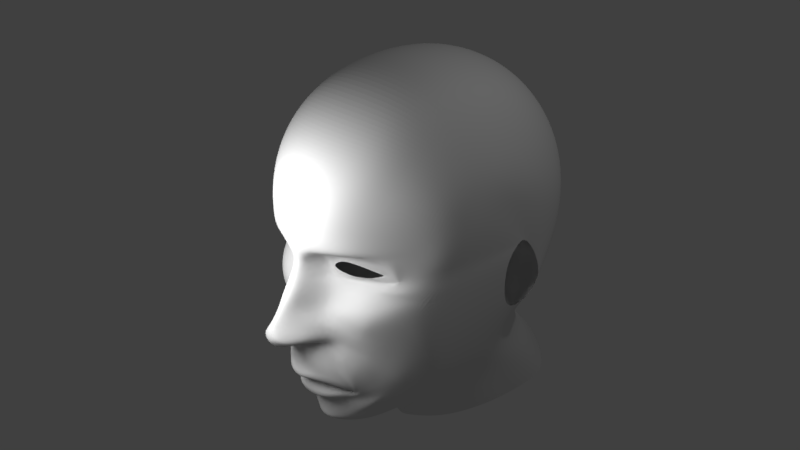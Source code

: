 # Source: kopf.blend  (saved by Blender 2.79.0; exported with 4.5.12 LTS)
import bpy
from mathutils import Matrix  # noqa: F401  (used for matrix-valued properties, if any)

bpy.ops.wm.read_factory_settings(use_empty=True)
scene = bpy.context.scene
scene.name = 'Scene'

# ---- collections
col_collection_1 = bpy.data.collections.new('Collection 1'); scene.collection.children.link(col_collection_1)
col_collection_2 = bpy.data.collections.new('Collection 2'); scene.collection.children.link(col_collection_2)
col_collection_2.hide_render = True
col_collection_2.hide_viewport = True

# ---- world
world_world = bpy.data.worlds.new('World'); scene.world = world_world
world_world.color = (0.05088, 0.05088, 0.05088)
world_world.use_sun_shadow = False
world_world.sun_shadow_jitter_overblur = 0.0
world_world.cycles.sampling_method = 'MANUAL'

# ---- cameras
cam_camera = bpy.data.cameras.new('Camera')
cam_camera.clip_end = 100.0
cam_camera.lens = 35.0
cam_camera.sensor_width = 32.0
cam_camera.sensor_height = 18.0
cam_camera.ortho_scale = 7.314
cam_camera.dof.focus_distance = 0.0

# ---- lights
light_area = bpy.data.lights.new('Area', 'AREA')
light_area.transmission_factor = 0.0
light_area.energy = 78.54
light_area.shadow_buffer_clip_start = 0.5
light_area.shadow_soft_size = 1.852
light_area.shadow_maximum_resolution = 0.006
light_area.use_absolute_resolution = True
light_area.size = 1.852
light_area.size_y = 0.1
light_lamp = bpy.data.lights.new('Lamp', 'POINT')
light_lamp.transmission_factor = 0.0
light_lamp.cutoff_distance = 30.0
light_lamp.energy = 100.0
light_lamp.shadow_buffer_clip_start = 1.001
light_lamp.shadow_soft_size = 0.1
light_lamp.shadow_maximum_resolution = 0.006
light_lamp.use_absolute_resolution = True

# ---- meshes
me_plane_001 = bpy.data.meshes.new('Plane.001')
me_plane_001.from_pydata([(0.0, -0.01278, 1.323), (1.325, -0.01071, 0.2669), (0.0, 0.8165, 1.199), (1.353, 0.5949, 0.06244), (0.1194, -0.005301, 1.299), (0.3934, 0.7992, 1.174), (0.0, 0.4901, 1.199), (0.2251, 0.5315, 1.163), (1.05, 0.5734, 0.4831), (0.0, 0.1439, 1.233), (0.1001, 0.1402, 1.208), (1.008, 0.07913, 0.6034), (0.0, -2.338, 0.4029), (1.136, -1.686, -0.816), (0.3116, -2.278, 0.2089), (0.0, -1.232, 1.292), (0.5011, -1.518, 0.7443), (0.2258, -1.192, 1.187), (0.0, -1.698, 1.048), (0.4877, -1.553, 0.7514), (0.2298, -1.674, 0.9952), (0.0, -1.376, 1.094), (0.4103, -1.516, 0.7329), (0.1422, -1.369, 0.9883), (0.0, -1.407, 1.077), (0.4148, -1.52, 0.7444), (0.1438, -1.383, 0.9908), (0.2965, -1.802, 0.774), (0.0, -1.796, 0.8836), (0.1024, -0.793, 1.223), (0.7575, -1.583, 0.4442), (0.0, -0.816, 1.257), (0.0, -2.227, 0.8269), (0.9502, -0.8961, 0.4601), (0.9388, -1.521, 0.1687), (0.3009, -2.095, 0.7511), (0.08122, -0.2814, 1.45), (0.0, -0.2928, 1.485), (0.672, 0.5833, 1.053), (0.7627, 0.8047, 0.9155), (0.2423, -0.002117, 0.7717), (0.2139, -0.2747, 0.836), (0.4189, -1.28, 1.008), (0.2231, -1.413, 0.9065), (0.2447, -0.7945, 1.019), (0.3142, -0.4807, 0.9874), (0.07048, 0.3605, 1.119), (1.059, 0.1549, 0.4298), (0.0, 0.3476, 1.147), (1.357, 0.1964, 0.08042), (0.3323, 0.4068, 0.8165), (0.9378, 0.371, 0.553), (0.2709, 0.1984, 0.7942), (0.8783, 0.1473, 0.5217), (0.6071, 0.468, 0.7579), (0.4534, 0.09492, 0.707), (0.2445, 0.2784, 0.8167), (0.959, 0.234, 0.5027), (0.4017, 0.3663, 0.7975), (0.8877, 0.2615, 0.5502), (0.3099, 0.2103, 0.79), (0.7415, 0.1914, 0.6307), (0.597, 0.3779, 0.7457), (0.5022, 0.158, 0.7183), (0.275, 0.2588, 0.8017), (0.8774, 0.2409, 0.5289), (0.1302, -0.7267, 1.433), (0.0, -0.7021, 1.599), (0.1001, -0.4646, 1.586), (0.0, -0.462, 1.629), (0.1674, -0.6958, 1.386), (0.1701, -0.5607, 1.509), (0.03697, -0.6438, 1.167), (0.2189, -0.6112, 1.003), (0.09847, -0.5452, 1.277), (0.5098, -1.535, 0.7486), (0.0, -2.026, 0.8948), (0.3771, -0.6851, 0.9573), (0.1485, -0.5717, 1.609), (0.0, -0.5888, 1.657), (0.1921, -0.6289, 1.498), (0.1074, -0.75, 1.406), (0.0, -0.3837, 1.57), (0.0, -0.7576, 1.437), (0.2172, -0.7254, 1.209), (0.2722, -0.5582, 1.274), (0.06445, -0.4016, 1.562), (1.299, -0.818, 0.06549), (0.1931, -0.5686, 1.222), (0.2802, -0.6512, 1.267), (0.4125, -1.518, 0.7386), (1.027, -1.196, 0.2779), (0.6287, -2.102, -0.1836), (0.3709, -1.649, 0.8829), (0.2677, -1.446, 0.8512), (0.477, -1.733, 0.7106), (0.5057, -2.07, 0.4992), (0.6354, -1.851, 0.5531), (0.0, -2.342, 0.6005), (1.138, -0.339, 0.5179), (1.087, -1.633, -0.2072), (0.3918, -2.243, 0.4145), (0.09977, -0.1473, 1.377), (0.0, -0.1569, 1.406), (0.2156, -0.3807, 0.9142), (1.254, -0.9127, 0.08239), (0.5655, -2.103, 0.2192), (0.7007, -0.1389, 0.799), (0.495, -1.416, 0.8728), (0.3194, -1.466, 0.8172), (0.3889, -0.8361, 0.9087), (0.7476, -0.6373, 0.7721), (0.6363, 0.03968, 0.6851), (0.672, 0.1219, 0.6117), (0.6253, 0.1752, 0.6732), (0.4913, -0.7526, 0.8591), (0.6903, -0.3095, 0.8842), (0.2447, 0.4775, 0.9896), (0.6438, 0.5163, 0.8277), (0.1459, 0.3249, 0.8177), (0.1742, 0.1654, 0.8235), (0.2054, 0.08022, 0.8083), (1.009, 0.4644, 0.5524), (0.6518, 0.07532, 0.6533), (0.9775, -0.08038, 0.6743), (0.5081, -1.479, 0.7903), (0.3609, -1.489, 0.7787), (0.9818, -0.2568, 0.7127), (0.806, 0.05769, 0.6478), (0.7662, 0.1335, 0.5706), (0.6783, 0.1826, 0.6538), (0.7888, 0.09056, 0.6144), (0.2071, -1.132, 1.192), (0.0, -1.164, 1.167), (0.5895, -1.45, 0.7673), (0.5504, -1.557, 0.7161), (0.4223, -1.23, 1.009), (0.5361, -1.513, 0.7304), (0.5012, -1.343, 0.901), (0.5409, -1.392, 0.8252), (0.0, -1.722, 0.912), (0.6001, -1.151, 0.8253), (0.5668, -1.59, 0.6814), (0.2859, -1.699, 0.8306), (0.1196, -0.8175, 1.204), (0.0, -0.8617, 1.193), (0.2705, -0.8169, 1.014), (0.6594, -1.49, 0.6142), (0.4584, -1.652, 0.7329), (0.4057, -0.9291, 0.9427), (0.4741, -0.9919, 0.912), (0.4557, -1.517, 0.7386), (0.4513, -1.536, 0.7923), (0.1821, -1.544, 1.099), (0.184, -1.281, 1.202), (0.0, -1.544, 1.122), (0.0, -1.319, 1.235), (0.3653, -1.36, 1.027), (0.4612, -1.527, 0.7436), (0.3643, -1.524, 0.98), (0.4327, -1.441, 0.891), (0.455, -1.476, 0.8237), (1.516, 0.09765, -0.8863), (0.8691, -1.399, 0.3961), (1.249, -1.322, -1.029), (1.518, 0.3377, -1.133), (1.424, -0.7097, -1.018), (0.0, 1.782, 0.9759), (1.439, 1.225, -0.05576), (0.7035, 1.728, 0.7665), (1.073, 1.594, 0.4219), (1.507, 0.7263, -0.5889), (1.518, 0.3662, -1.253), (0.0, 2.461, 0.06096), (1.505, 1.442, -0.6546), (0.6567, 2.389, -0.002986), (1.053, 2.094, -0.1897), (1.507, 0.9464, -0.9202), (1.518, 0.08599, -1.476), (0.0, 2.621, -1.449), (1.56, 1.295, -1.5), (0.5454, 2.512, -1.459), (1.138, 2.216, -1.502), (1.587, 0.7334, -1.479), (1.518, -0.2722, -1.617), (0.0, 2.053, -2.362), (1.466, 0.8473, -2.088), (0.7146, 1.949, -2.328), (1.204, 1.406, -2.274), (1.507, 0.3396, -1.892), (1.431, -0.634, -1.504), (0.0, 0.5077, -2.807), (1.012, -0.04132, -2.308), (0.3701, 0.3481, -2.642), (0.7162, 0.2007, -2.525), (1.243, -0.2836, -1.949), (1.137, -1.321, -1.211), (0.0, -1.199, -2.199), (0.8009, -1.232, -1.885), (0.2692, -1.21, -2.114), (0.509, -1.218, -1.99), (0.9893, -1.275, -1.619), (1.471, -0.4686, -1.556), (1.44, 0.04591, -1.989), (1.055, 0.883, -2.453), (0.6952, 1.08, -2.566), (1.298, 0.4542, -2.217), (0.0, 1.214, -2.719), (1.43, 0.963, 0.05261), (0.8579, 1.144, 0.7796), (0.4887, 1.182, 1.132), (0.0, 1.21, 1.227), (1.474, 0.5345, -0.4579), (0.9951, -1.925, -1.318), (1.081, -1.867, -1.668), (0.0, -1.792, -2.727), (0.9073, -1.812, -2.282), (0.4029, -1.799, -2.62), (0.6217, -1.805, -2.503), (1.074, -1.859, -1.978), (0.6287, -2.102, -0.1836), (0.9055, -1.955, -0.9207), (0.5439, -2.146, -0.441), (0.0, -2.231, -0.1523), (0.1431, -2.214, -0.2065), (0.1614, -0.9675, 1.198), (0.0, -1.006, 1.15), (0.3218, -1.032, 1.097), (0.6006, -1.501, 0.7056), (0.4513, -1.126, 0.9666), (0.5392, -1.25, 0.8922), (0.5951, -1.342, 0.7976), (0.8021, -1.258, 0.523), (0.9874, -2.591, -1.77), (0.6808, -0.9639, 0.7506), (1.101, -2.485, -1.999), (0.0, -2.28, -3.229), (0.9067, -2.371, -2.655), (0.3668, -2.319, -3.05), (0.5957, -2.364, -2.928), (1.128, -2.42, -2.404), (0.8881, -2.659, -1.428), (0.5333, -2.821, -0.9075), (0.0, -2.86, -0.5535), (0.142, -2.847, -0.6146)], [], [(6, 7, 5, 2), (38, 8, 3, 39), (119, 120, 52, 56), (48, 46, 7, 6), (47, 49, 3, 8), (0, 4, 10, 9), (124, 1, 11, 128), (136, 132, 17, 42), (159, 152, 25, 94), (158, 151, 22, 90), (137, 134, 16, 75), (132, 133, 15, 17), (157, 154, 23, 43), (155, 153, 26, 24), (154, 156, 21, 23), (29, 44, 73, 72), (97, 30, 95), (76, 35, 27, 28), (83, 81, 66, 67), (104, 102, 36, 45), (98, 101, 35, 32), (105, 99, 33, 91), (106, 100, 34, 96), (102, 103, 37, 36), (116, 104, 45, 111), (115, 77, 44, 110), (160, 157, 43, 109), (138, 136, 42, 108), (4, 41, 40, 10), (117, 119, 56, 50), (7, 38, 39, 5), (118, 117, 50, 54), (11, 1, 49, 47), (9, 10, 46, 48), (131, 47, 53, 129), (122, 118, 54, 51), (47, 122, 51, 57), (47, 57, 53), (120, 121, 55, 52), (57, 51, 59, 65), (56, 52, 60, 64), (51, 54, 62, 59), (54, 50, 58, 62), (50, 56, 64, 58), (53, 57, 65, 61), (129, 53, 61, 130), (52, 55, 63, 60), (78, 79, 67, 66), (80, 78, 66, 70), (89, 85, 71, 80), (85, 86, 68, 71), (86, 82, 69, 68), (81, 29, 72, 74), (84, 70, 74, 88), (70, 66, 74), (84, 89, 80, 70), (71, 68, 78, 80), (68, 69, 79, 78), (111, 45, 77, 115), (87, 13, 164, 166), (44, 77, 89, 84), (44, 84, 88, 73), (66, 81, 74), (72, 73, 88, 74), (36, 37, 82, 86), (45, 36, 86, 85), (77, 45, 85, 89), (31, 29, 81, 83), (100, 105, 91, 34), (135, 137, 75, 19), (152, 158, 90, 25), (101, 106, 96, 35), (35, 97, 95, 27), (153, 159, 94, 26), (14, 92, 106, 101), (13, 87, 105, 100), (107, 41, 104, 116), (4, 0, 103, 102), (92, 13, 100, 106), (87, 1, 99, 105), (12, 14, 101, 98), (41, 4, 102, 104), (124, 107, 116, 127), (55, 113, 114, 63), (121, 123, 113, 55), (139, 138, 108, 125), (161, 160, 109, 126), (127, 116, 111), (41, 107, 112, 40), (40, 112, 123, 121), (10, 40, 121, 120), (47, 8, 122), (8, 38, 118, 122), (128, 11, 47, 131), (38, 7, 117, 118), (7, 46, 119, 117), (46, 10, 120, 119), (112, 128, 131, 123), (99, 127, 111, 33), (151, 161, 126, 22), (134, 139, 125, 16), (1, 124, 127, 99), (113, 129, 130, 114), (123, 131, 129, 113), (107, 124, 128, 112), (231, 230, 139, 134), (230, 229, 138, 139), (135, 228, 137), (229, 227, 136, 138), (225, 226, 133, 132), (18, 140, 143, 148, 93, 20), (228, 231, 134, 137), (227, 225, 132, 136), (44, 29, 144, 146), (28, 27, 143, 140), (95, 30, 142, 148), (29, 31, 145, 144), (110, 44, 146, 149), (27, 95, 148, 143), (16, 125, 161, 151), (125, 108, 160, 161), (20, 93, 159, 153), (19, 75, 158, 152), (108, 42, 157, 160), (17, 15, 156, 154), (18, 20, 153, 155), (42, 17, 154, 157), (75, 16, 151, 158), (93, 19, 152, 159), (111, 115, 234, 232, 33), (32, 35, 76), (49, 1, 162, 165), (1, 87, 166, 162), (209, 208, 168, 170), (211, 210, 169, 167), (208, 212, 171, 168), (49, 165, 171, 212), (210, 209, 170, 169), (170, 168, 174, 176), (168, 171, 177, 174), (169, 170, 176, 175), (171, 165, 172, 177), (167, 169, 175, 173), (177, 172, 178, 183), (175, 176, 182, 181), (173, 175, 181, 179), (174, 177, 183, 180), (176, 174, 180, 182), (183, 178, 184, 189), (181, 182, 188, 187), (180, 183, 189, 186), (182, 180, 186, 188), (179, 181, 187, 185), (203, 202, 190, 195), (205, 204, 194, 193), (206, 203, 195, 192), (204, 206, 192, 194), (207, 205, 193, 191), (191, 193, 199, 197), (195, 190, 196, 201), (193, 194, 200, 199), (192, 195, 201, 198), (194, 192, 198, 200), (185, 187, 205, 207), (188, 186, 206, 204), (186, 189, 203, 206), (187, 188, 204, 205), (189, 184, 202, 203), (5, 39, 209, 210), (3, 49, 212, 208), (2, 5, 210, 211), (39, 3, 208, 209), (164, 196, 190, 166), (201, 196, 214, 219), (196, 164, 213, 214), (199, 200, 218, 217), (198, 201, 219, 216), (200, 198, 216, 218), (197, 199, 217, 215), (92, 14, 220), (14, 12, 223, 224), (13, 92, 222, 221), (92, 220, 222), (220, 14, 224, 222), (13, 221, 213, 164), (35, 96, 34, 30, 97), (146, 144, 225, 227), (147, 141, 231, 228), (144, 145, 226, 225), (149, 146, 227, 229), (142, 147, 228, 135), (150, 149, 229, 230), (141, 150, 230, 231), (115, 110, 149, 150, 141, 234), (232, 234, 141, 147), (142, 30, 163, 232, 147), (34, 163, 30), (33, 232, 163, 91), (34, 91, 163), (218, 216, 237, 239), (222, 224, 244, 242), (216, 219, 240, 237), (219, 214, 235, 240), (215, 217, 238, 236), (221, 222, 242, 241), (214, 213, 233, 235), (217, 218, 239, 238), (224, 223, 243, 244), (213, 221, 241, 233), (93, 148, 142, 135, 19)])
me_plane_001.use_remesh_preserve_volume = False
me_plane_001.use_remesh_preserve_attributes = False
me_plane_001.use_mirror_vertex_groups = False
me_plane_001.update()
me_plane_000 = bpy.data.meshes.new('Plane.000')
me_plane_000.from_pydata([(0.0, -0.01278, 1.323), (1.325, -0.01071, 0.2669), (0.0, 0.8165, 1.199), (1.353, 0.5949, 0.06244), (0.1194, -0.005301, 1.299), (0.3934, 0.7992, 1.174), (0.0, 0.4901, 1.199), (0.2251, 0.5315, 1.163), (1.05, 0.5734, 0.4831), (0.0, 0.1439, 1.233), (0.1001, 0.1402, 1.208), (1.008, 0.07913, 0.6034), (0.0, -2.338, 0.4029), (1.136, -1.686, -0.816), (0.3116, -2.278, 0.2089), (0.0, -1.232, 1.292), (0.5011, -1.518, 0.7443), (0.2258, -1.192, 1.187), (0.0, -1.698, 1.048), (0.4877, -1.553, 0.7514), (0.2298, -1.674, 0.9952), (0.0, -1.376, 1.094), (0.4103, -1.516, 0.7329), (0.1422, -1.369, 0.9883), (0.0, -1.407, 1.077), (0.4148, -1.52, 0.7444), (0.1438, -1.383, 0.9908), (0.2965, -1.802, 0.774), (0.0, -1.796, 0.8836), (0.1024, -0.793, 1.223), (0.7575, -1.583, 0.4442), (0.0, -0.816, 1.257), (0.0, -2.227, 0.8269), (0.9502, -0.8961, 0.4601), (0.9388, -1.521, 0.1687), (0.3009, -2.095, 0.7511), (0.08122, -0.2814, 1.45), (0.0, -0.2928, 1.485), (0.672, 0.5833, 1.053), (0.7627, 0.8047, 0.9155), (0.2423, -0.002117, 0.7717), (0.2139, -0.2747, 0.836), (0.4189, -1.28, 1.008), (0.2231, -1.413, 0.9065), (0.2447, -0.7945, 1.019), (0.3142, -0.4807, 0.9874), (0.07048, 0.3605, 1.119), (1.059, 0.1549, 0.4298), (0.0, 0.3476, 1.147), (1.357, 0.1964, 0.08042), (0.3323, 0.4068, 0.8165), (0.9378, 0.371, 0.553), (0.2709, 0.1984, 0.7942), (0.8783, 0.1473, 0.5217), (0.6071, 0.468, 0.7579), (0.4534, 0.09492, 0.707), (0.2445, 0.2784, 0.8167), (0.959, 0.234, 0.5027), (0.4017, 0.3663, 0.7975), (0.8877, 0.2615, 0.5502), (0.3099, 0.2103, 0.79), (0.7415, 0.1914, 0.6307), (0.597, 0.3779, 0.7457), (0.5022, 0.158, 0.7183), (0.275, 0.2588, 0.8017), (0.8774, 0.2409, 0.5289), (0.1302, -0.7267, 1.433), (0.0, -0.7021, 1.599), (0.1001, -0.4646, 1.586), (0.0, -0.462, 1.629), (0.1674, -0.6958, 1.386), (0.1701, -0.5607, 1.509), (0.03697, -0.6438, 1.167), (0.2189, -0.6112, 1.003), (0.09847, -0.5452, 1.277), (0.5098, -1.535, 0.7486), (0.0, -2.026, 0.8948), (0.3771, -0.6851, 0.9573), (0.1485, -0.5717, 1.609), (0.0, -0.5888, 1.657), (0.1921, -0.6289, 1.498), (0.1074, -0.75, 1.406), (0.0, -0.3837, 1.57), (0.0, -0.7576, 1.437), (0.2172, -0.7254, 1.209), (0.2722, -0.5582, 1.274), (0.06445, -0.4016, 1.562), (1.299, -0.818, 0.06549), (0.1931, -0.5686, 1.222), (0.2802, -0.6512, 1.267), (0.4125, -1.518, 0.7386), (1.027, -1.196, 0.2779), (0.6287, -2.102, -0.1836), (0.3709, -1.649, 0.8829), (0.2677, -1.446, 0.8512), (0.477, -1.733, 0.7106), (0.5057, -2.07, 0.4992), (0.6354, -1.851, 0.5531), (0.0, -2.342, 0.6005), (1.138, -0.339, 0.5179), (1.087, -1.633, -0.2072), (0.3918, -2.243, 0.4145), (0.09977, -0.1473, 1.377), (0.0, -0.1569, 1.406), (0.2156, -0.3807, 0.9142), (1.254, -0.9127, 0.08239), (0.5655, -2.103, 0.2192), (0.7007, -0.1389, 0.799), (0.495, -1.416, 0.8728), (0.3194, -1.466, 0.8172), (0.3889, -0.8361, 0.9087), (0.7476, -0.6373, 0.7721), (0.6363, 0.03968, 0.6851), (0.672, 0.1219, 0.6117), (0.6253, 0.1752, 0.6732), (0.4913, -0.7526, 0.8591), (0.6903, -0.3095, 0.8842), (0.2447, 0.4775, 0.9896), (0.6438, 0.5163, 0.8277), (0.1459, 0.3249, 0.8177), (0.1742, 0.1654, 0.8235), (0.2054, 0.08022, 0.8083), (1.009, 0.4644, 0.5524), (0.6518, 0.07532, 0.6533), (0.9775, -0.08038, 0.6743), (0.5081, -1.479, 0.7903), (0.3609, -1.489, 0.7787), (0.9818, -0.2568, 0.7127), (0.806, 0.05769, 0.6478), (0.7662, 0.1335, 0.5706), (0.6783, 0.1826, 0.6538), (0.7888, 0.09056, 0.6144), (0.2071, -1.132, 1.192), (0.0, -1.164, 1.167), (0.5895, -1.45, 0.7673), (0.5504, -1.557, 0.7161), (0.4223, -1.23, 1.009), (0.5361, -1.513, 0.7304), (0.5012, -1.343, 0.901), (0.5409, -1.392, 0.8252), (0.0, -1.722, 0.912), (0.6001, -1.151, 0.8253), (0.5668, -1.59, 0.6814), (0.2859, -1.699, 0.8306), (0.1196, -0.8175, 1.204), (0.0, -0.8617, 1.193), (0.2705, -0.8169, 1.014), (0.6594, -1.49, 0.6142), (0.4584, -1.652, 0.7329), (0.4057, -0.9291, 0.9427), (0.4741, -0.9919, 0.912), (0.4557, -1.517, 0.7386), (0.4513, -1.536, 0.7923), (0.1821, -1.544, 1.099), (0.184, -1.281, 1.202), (0.0, -1.544, 1.122), (0.0, -1.319, 1.235), (0.3653, -1.36, 1.027), (0.4612, -1.527, 0.7436), (0.3643, -1.524, 0.98), (0.4327, -1.441, 0.891), (0.455, -1.476, 0.8237), (1.516, 0.09765, -0.8863), (0.8691, -1.399, 0.3961), (1.249, -1.322, -1.029), (1.518, 0.3377, -1.133), (1.424, -0.7097, -1.018), (0.0, 1.782, 0.9759), (1.439, 1.225, -0.05576), (0.7035, 1.728, 0.7665), (1.073, 1.594, 0.4219), (1.507, 0.7263, -0.5889), (1.518, 0.3662, -1.253), (0.0, 2.461, 0.06096), (1.505, 1.442, -0.6546), (0.6567, 2.389, -0.002986), (1.053, 2.094, -0.1897), (1.507, 0.9464, -0.9202), (1.518, 0.08599, -1.476), (0.0, 2.621, -1.449), (1.56, 1.295, -1.5), (0.5454, 2.512, -1.459), (1.138, 2.216, -1.502), (1.587, 0.7334, -1.479), (1.518, -0.2722, -1.617), (0.0, 2.053, -2.362), (1.466, 0.8473, -2.088), (0.7146, 1.949, -2.328), (1.204, 1.406, -2.274), (1.507, 0.3396, -1.892), (1.431, -0.634, -1.504), (0.0, 0.5077, -2.807), (1.012, -0.04132, -2.308), (0.3701, 0.3481, -2.642), (0.7162, 0.2007, -2.525), (1.243, -0.2836, -1.949), (1.137, -1.321, -1.211), (0.0, -1.199, -2.199), (0.8009, -1.232, -1.885), (0.2692, -1.21, -2.114), (0.509, -1.218, -1.99), (0.9893, -1.275, -1.619), (1.471, -0.4686, -1.556), (1.44, 0.04591, -1.989), (1.055, 0.883, -2.453), (0.6952, 1.08, -2.566), (1.298, 0.4542, -2.217), (0.0, 1.214, -2.719), (1.43, 0.963, 0.05261), (0.8579, 1.144, 0.7796), (0.4887, 1.182, 1.132), (0.0, 1.21, 1.227), (1.474, 0.5345, -0.4579), (0.9951, -1.925, -1.318), (1.081, -1.867, -1.668), (0.0, -1.792, -2.727), (0.9073, -1.812, -2.282), (0.4029, -1.799, -2.62), (0.6217, -1.805, -2.503), (1.074, -1.859, -1.978), (0.6287, -2.102, -0.1836), (0.9055, -1.955, -0.9207), (0.5439, -2.146, -0.441), (0.0, -2.231, -0.1523), (0.1431, -2.214, -0.2065), (0.1614, -0.9675, 1.198), (0.0, -1.006, 1.15), (0.3218, -1.032, 1.097), (0.6006, -1.501, 0.7056), (0.4513, -1.126, 0.9666), (0.5392, -1.25, 0.8922), (0.5951, -1.342, 0.7976), (0.8021, -1.258, 0.523), (0.9874, -2.591, -1.77), (0.6808, -0.9639, 0.7506), (1.101, -2.485, -1.999), (0.0, -2.28, -3.229), (0.9067, -2.371, -2.655), (0.3668, -2.319, -3.05), (0.5957, -2.364, -2.928), (1.128, -2.42, -2.404), (0.8881, -2.659, -1.428), (0.5333, -2.821, -0.9075), (0.0, -2.86, -0.5535), (0.142, -2.847, -0.6146)], [], [(6, 7, 5, 2), (38, 8, 3, 39), (119, 120, 52, 56), (48, 46, 7, 6), (47, 49, 3, 8), (0, 4, 10, 9), (124, 1, 11, 128), (136, 132, 17, 42), (159, 152, 25, 94), (158, 151, 22, 90), (137, 134, 16, 75), (132, 133, 15, 17), (157, 154, 23, 43), (155, 153, 26, 24), (154, 156, 21, 23), (29, 44, 73, 72), (97, 30, 95), (76, 35, 27, 28), (83, 81, 66, 67), (104, 102, 36, 45), (98, 101, 35, 32), (105, 99, 33, 91), (106, 100, 34, 96), (102, 103, 37, 36), (116, 104, 45, 111), (115, 77, 44, 110), (160, 157, 43, 109), (138, 136, 42, 108), (4, 41, 40, 10), (117, 119, 56, 50), (7, 38, 39, 5), (118, 117, 50, 54), (11, 1, 49, 47), (9, 10, 46, 48), (131, 47, 53, 129), (122, 118, 54, 51), (47, 122, 51, 57), (47, 57, 53), (120, 121, 55, 52), (57, 51, 59, 65), (56, 52, 60, 64), (51, 54, 62, 59), (54, 50, 58, 62), (50, 56, 64, 58), (53, 57, 65, 61), (129, 53, 61, 130), (52, 55, 63, 60), (78, 79, 67, 66), (80, 78, 66, 70), (89, 85, 71, 80), (85, 86, 68, 71), (86, 82, 69, 68), (81, 29, 72, 74), (84, 70, 74, 88), (70, 66, 74), (84, 89, 80, 70), (71, 68, 78, 80), (68, 69, 79, 78), (111, 45, 77, 115), (87, 13, 164, 166), (44, 77, 89, 84), (44, 84, 88, 73), (66, 81, 74), (72, 73, 88, 74), (36, 37, 82, 86), (45, 36, 86, 85), (77, 45, 85, 89), (31, 29, 81, 83), (100, 105, 91, 34), (135, 137, 75, 19), (152, 158, 90, 25), (101, 106, 96, 35), (35, 97, 95, 27), (153, 159, 94, 26), (14, 92, 106, 101), (13, 87, 105, 100), (107, 41, 104, 116), (4, 0, 103, 102), (92, 13, 100, 106), (87, 1, 99, 105), (12, 14, 101, 98), (41, 4, 102, 104), (124, 107, 116, 127), (55, 113, 114, 63), (121, 123, 113, 55), (139, 138, 108, 125), (161, 160, 109, 126), (127, 116, 111), (41, 107, 112, 40), (40, 112, 123, 121), (10, 40, 121, 120), (47, 8, 122), (8, 38, 118, 122), (128, 11, 47, 131), (38, 7, 117, 118), (7, 46, 119, 117), (46, 10, 120, 119), (112, 128, 131, 123), (99, 127, 111, 33), (151, 161, 126, 22), (134, 139, 125, 16), (1, 124, 127, 99), (113, 129, 130, 114), (123, 131, 129, 113), (107, 124, 128, 112), (231, 230, 139, 134), (230, 229, 138, 139), (135, 228, 137), (229, 227, 136, 138), (225, 226, 133, 132), (18, 140, 143, 148, 93, 20), (228, 231, 134, 137), (227, 225, 132, 136), (44, 29, 144, 146), (28, 27, 143, 140), (95, 30, 142, 148), (29, 31, 145, 144), (110, 44, 146, 149), (27, 95, 148, 143), (16, 125, 161, 151), (125, 108, 160, 161), (20, 93, 159, 153), (19, 75, 158, 152), (108, 42, 157, 160), (17, 15, 156, 154), (18, 20, 153, 155), (42, 17, 154, 157), (75, 16, 151, 158), (93, 19, 152, 159), (111, 115, 234, 232, 33), (32, 35, 76), (49, 1, 162, 165), (1, 87, 166, 162), (209, 208, 168, 170), (211, 210, 169, 167), (208, 212, 171, 168), (49, 165, 171, 212), (210, 209, 170, 169), (170, 168, 174, 176), (168, 171, 177, 174), (169, 170, 176, 175), (171, 165, 172, 177), (167, 169, 175, 173), (177, 172, 178, 183), (175, 176, 182, 181), (173, 175, 181, 179), (174, 177, 183, 180), (176, 174, 180, 182), (183, 178, 184, 189), (181, 182, 188, 187), (180, 183, 189, 186), (182, 180, 186, 188), (179, 181, 187, 185), (203, 202, 190, 195), (205, 204, 194, 193), (206, 203, 195, 192), (204, 206, 192, 194), (207, 205, 193, 191), (191, 193, 199, 197), (195, 190, 196, 201), (193, 194, 200, 199), (192, 195, 201, 198), (194, 192, 198, 200), (185, 187, 205, 207), (188, 186, 206, 204), (186, 189, 203, 206), (187, 188, 204, 205), (189, 184, 202, 203), (5, 39, 209, 210), (3, 49, 212, 208), (2, 5, 210, 211), (39, 3, 208, 209), (164, 196, 190, 166), (201, 196, 214, 219), (196, 164, 213, 214), (199, 200, 218, 217), (198, 201, 219, 216), (200, 198, 216, 218), (197, 199, 217, 215), (92, 14, 220), (14, 12, 223, 224), (13, 92, 222, 221), (92, 220, 222), (220, 14, 224, 222), (13, 221, 213, 164), (35, 96, 34, 30, 97), (146, 144, 225, 227), (147, 141, 231, 228), (144, 145, 226, 225), (149, 146, 227, 229), (142, 147, 228, 135), (150, 149, 229, 230), (141, 150, 230, 231), (115, 110, 149, 150, 141, 234), (232, 234, 141, 147), (142, 30, 163, 232, 147), (34, 163, 30), (33, 232, 163, 91), (34, 91, 163), (218, 216, 237, 239), (222, 224, 244, 242), (216, 219, 240, 237), (219, 214, 235, 240), (215, 217, 238, 236), (221, 222, 242, 241), (214, 213, 233, 235), (217, 218, 239, 238), (224, 223, 243, 244), (213, 221, 241, 233), (93, 148, 142, 135, 19)])
me_plane_000.use_remesh_preserve_volume = False
me_plane_000.use_remesh_preserve_attributes = False
me_plane_000.use_mirror_vertex_groups = False
me_plane_000.update()

# ---- objects
ob_area = bpy.data.objects.new('Area', light_area)
ob_plane = bpy.data.objects.new('Plane', me_plane_001)
ob_lamp = bpy.data.objects.new('Lamp', light_lamp)
ob_camera = bpy.data.objects.new('Camera', cam_camera)
ob_plane_001 = bpy.data.objects.new('Plane.001', me_plane_000)

# ---- transforms, parenting, visibility, modifiers, constraints
ob_area.location = (-0.006612, -2.766, 1.367)
ob_area.rotation_euler = (0.7677, -0.0, 0.0)
ob_area.lineart.crease_threshold = 0.0
ob_plane.location = (0.0, 0.0, 0.0)
ob_plane.rotation_euler = (1.571, 0.0, 0.0)
ob_plane.lineart.crease_threshold = 0.0
_m = ob_plane.modifiers.new('Mirror', 'MIRROR')
_m.use_clip = True
_m = ob_plane.modifiers.new('Subsurf', 'SUBSURF')
_m.uv_smooth = 'PRESERVE_CORNERS'
_m.levels = 4
_m.render_levels = 4
_m.show_only_control_edges = False
ob_lamp.location = (4.076, 1.005, 5.904)
ob_lamp.rotation_euler = (0.6503, 0.05522, 1.866)
ob_lamp.lock_rotations_4d = False
ob_lamp.empty_display_type = 'ARROWS'
ob_lamp.color = (0.0, 0.0, 0.0, 0.0)
ob_lamp.lineart.crease_threshold = 0.0
ob_camera.location = (7.481, -6.508, 5.344)
ob_camera.rotation_euler = (1.109, 0.0, 0.8149)
ob_camera.lock_rotations_4d = False
ob_camera.empty_display_type = 'ARROWS'
ob_camera.color = (0.0, 0.0, 0.0, 0.0)
ob_camera.display_type = 'WIRE'
ob_camera.lineart.crease_threshold = 0.0
ob_plane_001.location = (0.0, 0.0, 0.0)
ob_plane_001.rotation_euler = (1.571, 0.0, 0.0)
ob_plane_001.lineart.crease_threshold = 0.0
_m = ob_plane_001.modifiers.new('Mirror', 'MIRROR')
_m.use_clip = True

# ---- collection membership
col_collection_1.objects.link(ob_area)
col_collection_1.objects.link(ob_plane)
col_collection_1.objects.link(ob_lamp)
col_collection_1.objects.link(ob_camera)
col_collection_2.objects.link(ob_plane_001)

# ---- scene / render settings (as saved in the file)
scene.camera = ob_camera
scene.frame_start = 1; scene.frame_end = 250; scene.frame_set(1)
scene.render.engine = 'CYCLES'
scene.render.resolution_percentage = 50
scene.render.dither_intensity = 0.0
scene.cycles.use_denoising = False
scene.cycles.samples = 128
scene.cycles.sampling_pattern = 'TABULATED_SOBOL'
scene.cycles.use_adaptive_sampling = False
scene.cycles.use_light_tree = False
scene.cycles.blur_glossy = 0.0
scene.cycles.sample_clamp_indirect = 0.0
scene.view_settings.view_transform = 'Standard'
bpy.context.view_layer.update()

